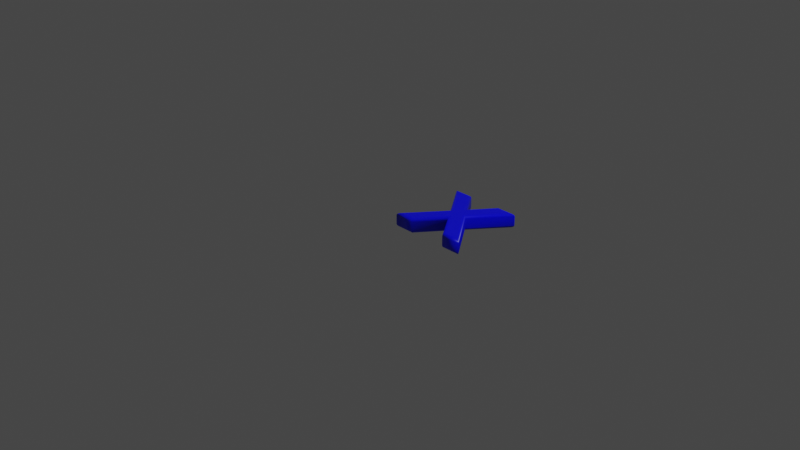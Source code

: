 # Source: 120.blend  (saved by Blender 2.83.19; exported with 4.5.12 LTS)
import bpy
from mathutils import Matrix  # noqa: F401  (used for matrix-valued properties, if any)

bpy.ops.wm.read_factory_settings(use_empty=True)
scene = bpy.context.scene
scene.name = 'Scene'

# ---- collections
col_collection = bpy.data.collections.new('Collection'); scene.collection.children.link(col_collection)

# ---- materials (node trees are filled in below, after node groups)
mat_material = bpy.data.materials.new('Material')
mat_material.alpha_threshold = 0.0
mat_material.use_transparent_shadow = False
mat_material.line_color = (0.0, 0.0, 0.0, 1.0)

# ---- material node trees
mat_material.use_nodes = True; mat_material.node_tree.nodes.clear()
_N = mat_material.node_tree.nodes; _L = mat_material.node_tree.links
n0 = _N.new('ShaderNodeOutputMaterial'); n0.name = 'Material Output'; n0.location = (300, 300)
n1 = _N.new('ShaderNodeBsdfPrincipled'); n1.name = 'Principled BSDF'; n1.location = (10, 300)
n1.distribution = 'GGX'
n1.subsurface_method = 'BURLEY'
n1.inputs[0].default_value = (0.0, 0.0, 1.0, 1.0)
n1.inputs[2].default_value = 0.4
n1.inputs[3].default_value = 1.45
n1.inputs[27].default_value = (0.0, 0.0, 0.0, 1.0)
n1.inputs[28].default_value = 1.0
_L.new(n1.outputs[0], n0.inputs[0])
n0.is_active_output = True

# ---- world
world_world = bpy.data.worlds.new('World'); scene.world = world_world
world_world.use_nodes = True; world_world.node_tree.nodes.clear()
_N = world_world.node_tree.nodes; _L = world_world.node_tree.links
n0 = _N.new('ShaderNodeOutputWorld'); n0.name = 'World Output'; n0.location = (300, 300)
n1 = _N.new('ShaderNodeBackground'); n1.name = 'Background'; n1.location = (10, 300)
n1.inputs[0].default_value = (0.05088, 0.05088, 0.05088, 1.0)
_L.new(n1.outputs[0], n0.inputs[0])
n0.is_active_output = True
world_world.color = (0.05088, 0.05088, 0.05088)
world_world.use_sun_shadow = False
world_world.sun_shadow_jitter_overblur = 0.0

# ---- cameras
cam_camera = bpy.data.cameras.new('Camera')
cam_camera.clip_end = 100.0
cam_camera.ortho_scale = 7.314

# ---- lights
light_light = bpy.data.lights.new('Light', 'POINT')
light_light.transmission_factor = 0.0
light_light.energy = 1000.0
light_light.shadow_soft_size = 0.1
light_light.shadow_maximum_resolution = 0.006
light_light.use_absolute_resolution = True

# ---- meshes
me_120 = bpy.data.meshes.new('120')
me_120.from_pydata([(0.6342, 0.7797, 0.08), (0.7783, 0.7797, 0.08), (0.4991, 0.4065, 0.08), (0.8054, 1.311e-09, 0.08), (0.6572, 1.311e-09, 0.08), (0.4288, 0.3126, 0.08), (0.2012, 1.311e-09, 0.08), (0.05291, 1.311e-09, 0.08), (0.3592, 0.4065, 0.08), (0.08006, 0.7797, 0.08), (0.2221, 0.7797, 0.08), (0.4288, 0.4977, 0.08), (0.6342, 0.7797, -0.08), (0.7783, 0.7797, -0.08), (0.4991, 0.4065, -0.08), (0.8054, -3.577e-10, -0.08), (0.6572, -3.577e-10, -0.08), (0.4288, 0.3126, -0.08), (0.2012, -3.577e-10, -0.08), (0.05291, -3.577e-10, -0.08), (0.3592, 0.4065, -0.08), (0.08006, 0.7797, -0.08), (0.2221, 0.7797, -0.08), (0.4288, 0.4977, -0.08), (0.6342, 0.7797, -0.08), (0.6283, 0.7912, -0.07772), (0.6234, 0.8009, -0.07121), (0.6201, 0.8074, -0.06148), (0.6189, 0.8097, -0.05), (0.6189, 0.8097, 0.05), (0.6201, 0.8074, 0.06148), (0.6234, 0.8009, 0.07121), (0.6283, 0.7912, 0.07772), (0.6342, 0.7797, 0.08), (0.7783, 0.7797, -0.08), (0.8012, 0.7912, -0.07772), (0.8206, 0.8009, -0.07121), (0.8336, 0.8074, -0.06148), (0.8382, 0.8097, -0.05), (0.8382, 0.8097, 0.05), (0.8336, 0.8074, 0.06148), (0.8206, 0.8009, 0.07121), (0.8012, 0.7912, 0.07772), (0.7783, 0.7797, 0.08), (0.4991, 0.4065, -0.08), (0.5135, 0.4066, -0.07772), (0.5257, 0.4066, -0.07121), (0.5338, 0.4066, -0.06148), (0.5366, 0.4066, -0.05), (0.5366, 0.4066, 0.05), (0.5338, 0.4066, 0.06148), (0.5257, 0.4066, 0.07121), (0.5135, 0.4066, 0.07772), (0.4991, 0.4065, 0.08), (0.8054, -3.577e-10, -0.08), (0.8285, -0.01148, -0.07772), (0.848, -0.02121, -0.07121), (0.861, -0.02772, -0.06148), (0.8656, -0.03, -0.05), (0.8656, -0.03, 0.05), (0.861, -0.02772, 0.06148), (0.848, -0.02121, 0.07121), (0.8285, -0.01148, 0.07772), (0.8054, 1.311e-09, 0.08), (0.6572, -3.577e-10, -0.08), (0.6513, -0.01148, -0.07772), (0.6464, -0.02121, -0.07121), (0.6431, -0.02772, -0.06148), (0.6419, -0.03, -0.05), (0.6419, -0.03, 0.05), (0.6431, -0.02772, 0.06148), (0.6464, -0.02121, 0.07121), (0.6513, -0.01148, 0.07772), (0.6572, 1.311e-09, 0.08), (0.4288, 0.3126, -0.08), (0.4288, 0.2931, -0.07772), (0.4288, 0.2766, -0.07121), (0.4289, 0.2655, -0.06148), (0.4289, 0.2617, -0.05), (0.4289, 0.2617, 0.05), (0.4289, 0.2655, 0.06148), (0.4288, 0.2766, 0.07121), (0.4288, 0.2931, 0.07772), (0.4288, 0.3126, 0.08), (0.2012, -3.577e-10, -0.08), (0.207, -0.01148, -0.07772), (0.212, -0.02121, -0.07121), (0.2153, -0.02772, -0.06148), (0.2164, -0.03, -0.05), (0.2164, -0.03, 0.05), (0.2153, -0.02772, 0.06148), (0.212, -0.02121, 0.07121), (0.207, -0.01148, 0.07772), (0.2012, 1.311e-09, 0.08), (0.05291, -3.577e-10, -0.08), (0.02988, -0.01148, -0.07772), (0.01036, -0.02121, -0.07121), (-0.002678, -0.02772, -0.06148), (-0.007258, -0.03, -0.05), (-0.007258, -0.03, 0.05), (-0.002678, -0.02772, 0.06148), (0.01036, -0.02121, 0.07121), (0.02988, -0.01148, 0.07772), (0.05291, 1.311e-09, 0.08), (0.3592, 0.4065, -0.08), (0.3449, 0.4066, -0.07772), (0.3327, 0.4066, -0.07121), (0.3245, 0.4066, -0.06148), (0.3217, 0.4066, -0.05), (0.3217, 0.4066, 0.05), (0.3245, 0.4066, 0.06148), (0.3327, 0.4066, 0.07121), (0.3449, 0.4066, 0.07772), (0.3592, 0.4065, 0.08), (0.08006, 0.7797, -0.08), (0.05713, 0.7912, -0.07772), (0.03769, 0.8009, -0.07121), (0.02471, 0.8074, -0.06148), (0.02015, 0.8097, -0.05), (0.02015, 0.8097, 0.05), (0.02471, 0.8074, 0.06148), (0.03769, 0.8009, 0.07121), (0.05713, 0.7912, 0.07772), (0.08006, 0.7797, 0.08), (0.2221, 0.7797, -0.08), (0.2279, 0.7912, -0.07772), (0.2328, 0.8009, -0.07121), (0.2361, 0.8074, -0.06148), (0.2373, 0.8097, -0.05), (0.2373, 0.8097, 0.05), (0.2361, 0.8074, 0.06148), (0.2328, 0.8009, 0.07121), (0.2279, 0.7912, 0.07772), (0.2221, 0.7797, 0.08), (0.4288, 0.4977, -0.08), (0.4288, 0.5172, -0.07772), (0.4288, 0.5337, -0.07121), (0.4287, 0.5447, -0.06148), (0.4287, 0.5486, -0.05), (0.4287, 0.5486, 0.05), (0.4287, 0.5447, 0.06148), (0.4288, 0.5337, 0.07121), (0.4288, 0.5172, 0.07772), (0.4288, 0.4977, 0.08)], [], [(8, 10, 9), (8, 11, 10), (11, 1, 0), (11, 2, 1), (8, 2, 11), (7, 2, 8), (7, 5, 2), (5, 3, 2), (7, 6, 5), (4, 3, 5), (22, 20, 21), (23, 20, 22), (13, 23, 12), (14, 23, 13), (14, 20, 23), (14, 19, 20), (17, 19, 14), (15, 17, 14), (18, 19, 17), (15, 16, 17), (25, 35, 34, 24), (26, 36, 35, 25), (27, 37, 36, 26), (28, 38, 37, 27), (29, 39, 38, 28), (30, 40, 39, 29), (31, 41, 40, 30), (32, 42, 41, 31), (33, 43, 42, 32), (35, 45, 44, 34), (36, 46, 45, 35), (37, 47, 46, 36), (38, 48, 47, 37), (39, 49, 48, 38), (40, 50, 49, 39), (41, 51, 50, 40), (42, 52, 51, 41), (43, 53, 52, 42), (45, 55, 54, 44), (46, 56, 55, 45), (47, 57, 56, 46), (48, 58, 57, 47), (49, 59, 58, 48), (50, 60, 59, 49), (51, 61, 60, 50), (52, 62, 61, 51), (53, 63, 62, 52), (55, 65, 64, 54), (56, 66, 65, 55), (57, 67, 66, 56), (58, 68, 67, 57), (59, 69, 68, 58), (60, 70, 69, 59), (61, 71, 70, 60), (62, 72, 71, 61), (63, 73, 72, 62), (65, 75, 74, 64), (66, 76, 75, 65), (67, 77, 76, 66), (68, 78, 77, 67), (69, 79, 78, 68), (70, 80, 79, 69), (71, 81, 80, 70), (72, 82, 81, 71), (73, 83, 82, 72), (75, 85, 84, 74), (76, 86, 85, 75), (77, 87, 86, 76), (78, 88, 87, 77), (79, 89, 88, 78), (80, 90, 89, 79), (81, 91, 90, 80), (82, 92, 91, 81), (83, 93, 92, 82), (85, 95, 94, 84), (86, 96, 95, 85), (87, 97, 96, 86), (88, 98, 97, 87), (89, 99, 98, 88), (90, 100, 99, 89), (91, 101, 100, 90), (92, 102, 101, 91), (93, 103, 102, 92), (95, 105, 104, 94), (96, 106, 105, 95), (97, 107, 106, 96), (98, 108, 107, 97), (99, 109, 108, 98), (100, 110, 109, 99), (101, 111, 110, 100), (102, 112, 111, 101), (103, 113, 112, 102), (105, 115, 114, 104), (106, 116, 115, 105), (107, 117, 116, 106), (108, 118, 117, 107), (109, 119, 118, 108), (110, 120, 119, 109), (111, 121, 120, 110), (112, 122, 121, 111), (113, 123, 122, 112), (115, 125, 124, 114), (116, 126, 125, 115), (117, 127, 126, 116), (118, 128, 127, 117), (119, 129, 128, 118), (120, 130, 129, 119), (121, 131, 130, 120), (122, 132, 131, 121), (123, 133, 132, 122), (125, 135, 134, 124), (126, 136, 135, 125), (127, 137, 136, 126), (128, 138, 137, 127), (129, 139, 138, 128), (130, 140, 139, 129), (131, 141, 140, 130), (132, 142, 141, 131), (133, 143, 142, 132), (135, 25, 24, 134), (136, 26, 25, 135), (137, 27, 26, 136), (138, 28, 27, 137), (139, 29, 28, 138), (140, 30, 29, 139), (141, 31, 30, 140), (142, 32, 31, 141), (143, 33, 32, 142)])
me_120.polygons.foreach_set('use_smooth', [0, 0, 0, 0, 0, 0, 0, 0, 0, 0, 0, 0, 0, 0, 0, 0, 0, 0, 0, 0, 1, 1, 1, 1, 1, 1, 1, 1, 1, 1, 1, 1, 1, 1, 1, 1, 1, 1, 1, 1, 1, 1, 1, 1, 1, 1, 1, 1, 1, 1, 1, 1, 1, 1, 1, 1, 1, 1, 1, 1, 1, 1, 1, 1, 1, 1, 1, 1, 1, 1, 1, 1, 1, 1, 1, 1, 1, 1, 1, 1, 1, 1, 1, 1, 1, 1, 1, 1, 1, 1, 1, 1, 1, 1, 1, 1, 1, 1, 1, 1, 1, 1, 1, 1, 1, 1, 1, 1, 1, 1, 1, 1, 1, 1, 1, 1, 1, 1, 1, 1, 1, 1, 1, 1, 1, 1, 1, 1])
_uv = me_120.uv_layers.new(name='UVMap')
_uv.uv.foreach_set('vector', [0.783, 0.1635, 0.5839, 0.09039, 0.5839, 0.01463, 0.783, 0.1635, 0.7343, 0.2007, 0.5839, 0.09039, 0.7343, 0.2007, 0.5839, 0.3871, 0.5839, 0.3102, 0.7343, 0.2007, 0.783, 0.2382, 0.5839, 0.3871, 0.783, 0.1635, 0.783, 0.2382, 0.7343, 0.2007, 0.9999, 0.0001416, 0.783, 0.2382, 0.783, 0.1635, 0.9999, 0.0001416, 0.8331, 0.2007, 0.783, 0.2382, 0.8331, 0.2007, 0.9999, 0.4016, 0.783, 0.2382, 0.9999, 0.0001416, 0.9999, 0.07924, 0.8331, 0.2007, 0.9999, 0.3225, 0.9999, 0.4016, 0.8331, 0.2007, 0.9999, 0.4921, 0.8008, 0.5653, 0.9999, 0.4164, 0.8495, 0.6024, 0.8008, 0.5653, 0.9999, 0.4921, 0.9999, 0.7889, 0.8495, 0.6024, 0.9999, 0.712, 0.8008, 0.6399, 0.8495, 0.6024, 0.9999, 0.7889, 0.8008, 0.6399, 0.8008, 0.5653, 0.8495, 0.6024, 0.8008, 0.6399, 0.5839, 0.4019, 0.8008, 0.5653, 0.7507, 0.6024, 0.5839, 0.4019, 0.8008, 0.6399, 0.5839, 0.8033, 0.7507, 0.6024, 0.8008, 0.6399, 0.5839, 0.481, 0.5839, 0.4019, 0.7507, 0.6024, 0.5839, 0.8033, 0.5839, 0.7242, 0.7507, 0.6024, 0.08211, 0.4789, 0.115, 0.4799, 0.1139, 0.4838, 0.07982, 0.4823, 0.08427, 0.4757, 0.1158, 0.477, 0.115, 0.4799, 0.08211, 0.4789, 0.08634, 0.4728, 0.1164, 0.4748, 0.1158, 0.477, 0.08427, 0.4757, 0.08855, 0.4701, 0.1169, 0.4729, 0.1164, 0.4748, 0.08634, 0.4728, 0.1109, 0.4501, 0.1165, 0.483, 0.1169, 0.4729, 0.08855, 0.4701, 0.1125, 0.4527, 0.1183, 0.4822, 0.1165, 0.483, 0.1109, 0.4501, 0.1139, 0.4551, 0.1201, 0.4814, 0.1183, 0.4822, 0.1125, 0.4527, 0.1154, 0.4575, 0.122, 0.4804, 0.1201, 0.4814, 0.1139, 0.4551, 0.117, 0.4599, 0.1241, 0.4789, 0.122, 0.4804, 0.1154, 0.4575, 0.115, 0.4799, 0.2849, 0.5859, 0.2832, 0.5919, 0.1139, 0.4838, 0.1158, 0.477, 0.2867, 0.5794, 0.2849, 0.5859, 0.115, 0.4799, 0.1164, 0.4748, 0.2885, 0.5727, 0.2867, 0.5794, 0.1158, 0.477, 0.1169, 0.4729, 0.2904, 0.5655, 0.2885, 0.5727, 0.1164, 0.4748, 0.1165, 0.483, 0.3176, 0.4459, 0.2904, 0.5655, 0.1169, 0.4729, 0.1183, 0.4822, 0.3113, 0.4375, 0.3176, 0.4459, 0.1165, 0.483, 0.1201, 0.4814, 0.305, 0.4296, 0.3113, 0.4375, 0.1183, 0.4822, 0.122, 0.4804, 0.2989, 0.4219, 0.305, 0.4296, 0.1201, 0.4814, 0.1241, 0.4789, 0.293, 0.4143, 0.2989, 0.4219, 0.122, 0.4804, 0.2849, 0.5859, 0.5748, 0.6005, 0.5836, 0.5978, 0.2832, 0.5919, 0.2867, 0.5794, 0.5685, 0.6044, 0.5748, 0.6005, 0.2849, 0.5859, 0.2885, 0.5727, 0.5638, 0.6092, 0.5685, 0.6044, 0.2867, 0.5794, 0.2904, 0.5655, 0.56, 0.6151, 0.5638, 0.6092, 0.2885, 0.5727, 0.3176, 0.4459, 0.5561, 0.6007, 0.56, 0.6151, 0.2904, 0.5655, 0.3113, 0.4375, 0.5374, 0.5953, 0.5561, 0.6007, 0.3176, 0.4459, 0.305, 0.4296, 0.5194, 0.59, 0.5374, 0.5953, 0.3113, 0.4375, 0.2989, 0.4219, 0.5017, 0.5845, 0.5194, 0.59, 0.305, 0.4296, 0.293, 0.4143, 0.4841, 0.5781, 0.5017, 0.5845, 0.2989, 0.4219, 0.5748, 0.6005, 0.5044, 0.3144, 0.5121, 0.3033, 0.5836, 0.5978, 0.5685, 0.6044, 0.4963, 0.3232, 0.5044, 0.3144, 0.5748, 0.6005, 0.5638, 0.6092, 0.488, 0.3301, 0.4963, 0.3232, 0.5685, 0.6044, 0.56, 0.6151, 0.4791, 0.3361, 0.488, 0.3301, 0.5638, 0.6092, 0.5561, 0.6007, 0.3961, 0.5635, 0.4791, 0.3361, 0.56, 0.6151, 0.5374, 0.5953, 0.4178, 0.5611, 0.3961, 0.5635, 0.5561, 0.6007, 0.5194, 0.59, 0.4386, 0.5577, 0.4178, 0.5611, 0.5374, 0.5953, 0.5017, 0.5845, 0.4587, 0.5533, 0.4386, 0.5577, 0.5194, 0.59, 0.4841, 0.5781, 0.4782, 0.5479, 0.4587, 0.5533, 0.5017, 0.5845, 0.5044, 0.3144, 0.5688, 0.3205, 0.5726, 0.3232, 0.5121, 0.3033, 0.4963, 0.3232, 0.5648, 0.3178, 0.5688, 0.3205, 0.5044, 0.3144, 0.488, 0.3301, 0.5605, 0.3153, 0.5648, 0.3178, 0.4963, 0.3232, 0.4791, 0.3361, 0.5561, 0.313, 0.5605, 0.3153, 0.488, 0.3301, 0.3961, 0.5635, 0.4863, 0.3147, 0.5561, 0.313, 0.4791, 0.3361, 0.4178, 0.5611, 0.4704, 0.3189, 0.4863, 0.3147, 0.3961, 0.5635, 0.4386, 0.5577, 0.4543, 0.3235, 0.4704, 0.3189, 0.4178, 0.5611, 0.4587, 0.5533, 0.4382, 0.3285, 0.4543, 0.3235, 0.4386, 0.5577, 0.4782, 0.5479, 0.4221, 0.3339, 0.4382, 0.3285, 0.4587, 0.5533, 0.5688, 0.3205, 0.5723, 0.0805, 0.5836, 0.07652, 0.5726, 0.3232, 0.5648, 0.3178, 0.5625, 0.08444, 0.5723, 0.0805, 0.5688, 0.3205, 0.5605, 0.3153, 0.5537, 0.08819, 0.5625, 0.08444, 0.5648, 0.3178, 0.5561, 0.313, 0.5452, 0.09172, 0.5537, 0.08819, 0.5605, 0.3153, 0.4863, 0.3147, 0.4918, 0.1395, 0.5452, 0.09172, 0.5561, 0.313, 0.4704, 0.3189, 0.4896, 0.1331, 0.4918, 0.1395, 0.4863, 0.3147, 0.4543, 0.3235, 0.488, 0.127, 0.4896, 0.1331, 0.4704, 0.3189, 0.4382, 0.3285, 0.4868, 0.1212, 0.488, 0.127, 0.4543, 0.3235, 0.4221, 0.3339, 0.4858, 0.1155, 0.4868, 0.1212, 0.4382, 0.3285, 0.5723, 0.0805, 0.4567, 0.005994, 0.459, 0.0001416, 0.5836, 0.07652, 0.5625, 0.08444, 0.4545, 0.009706, 0.4567, 0.005994, 0.5723, 0.0805, 0.5537, 0.08819, 0.4523, 0.01205, 0.4545, 0.009706, 0.5625, 0.08444, 0.5452, 0.09172, 0.4499, 0.01352, 0.4523, 0.01205, 0.5537, 0.08819, 0.4918, 0.1395, 0.4624, 0.02402, 0.4499, 0.01352, 0.5452, 0.09172, 0.4896, 0.1331, 0.4626, 0.03748, 0.4624, 0.02402, 0.4918, 0.1395, 0.488, 0.127, 0.4628, 0.05049, 0.4626, 0.03748, 0.4896, 0.1331, 0.4868, 0.1212, 0.463, 0.06356, 0.4628, 0.05049, 0.488, 0.127, 0.4858, 0.1155, 0.4634, 0.07712, 0.463, 0.06356, 0.4868, 0.1212, 0.4567, 0.005994, 0.2304, 0.09553, 0.2275, 0.09121, 0.459, 0.0001416, 0.4545, 0.009706, 0.2335, 0.1003, 0.2304, 0.09553, 0.4567, 0.005994, 0.4523, 0.01205, 0.2367, 0.1053, 0.2335, 0.1003, 0.4545, 0.009706, 0.4499, 0.01352, 0.2401, 0.1106, 0.2367, 0.1053, 0.4523, 0.01205, 0.4624, 0.02402, 0.2917, 0.2093, 0.2401, 0.1106, 0.4499, 0.01352, 0.4626, 0.03748, 0.2898, 0.2215, 0.2917, 0.2093, 0.4624, 0.02402, 0.4628, 0.05049, 0.2877, 0.2332, 0.2898, 0.2215, 0.4626, 0.03748, 0.463, 0.06356, 0.2853, 0.2448, 0.2877, 0.2332, 0.4628, 0.05049, 0.4634, 0.07712, 0.2828, 0.2562, 0.2853, 0.2448, 0.463, 0.06356, 0.2304, 0.09553, 0.1161, 0.2188, 0.1129, 0.2132, 0.2275, 0.09121, 0.2335, 0.1003, 0.1187, 0.2229, 0.1161, 0.2188, 0.2304, 0.09553, 0.2367, 0.1053, 0.1212, 0.2262, 0.1187, 0.2229, 0.2335, 0.1003, 0.2401, 0.1106, 0.1237, 0.2292, 0.1212, 0.2262, 0.2367, 0.1053, 0.2917, 0.2093, 0.1044, 0.2215, 0.1237, 0.2292, 0.2401, 0.1106, 0.2898, 0.2215, 0.1067, 0.225, 0.1044, 0.2215, 0.2917, 0.2093, 0.2877, 0.2332, 0.1091, 0.2283, 0.1067, 0.225, 0.2898, 0.2215, 0.2853, 0.2448, 0.1119, 0.2317, 0.1091, 0.2283, 0.2877, 0.2332, 0.2828, 0.2562, 0.115, 0.2354, 0.1119, 0.2317, 0.2853, 0.2448, 0.1161, 0.2188, 0.0201, 0.2364, 0.01482, 0.2313, 0.1129, 0.2132, 0.1187, 0.2229, 0.02475, 0.2413, 0.0201, 0.2364, 0.1161, 0.2188, 0.1212, 0.2262, 0.02883, 0.2459, 0.02475, 0.2413, 0.1187, 0.2229, 0.1237, 0.2292, 0.03277, 0.2505, 0.02883, 0.2459, 0.1212, 0.2262, 0.1044, 0.2215, 0.1146, 0.3083, 0.03277, 0.2505, 0.1237, 0.2292, 0.1067, 0.225, 0.1149, 0.2965, 0.1146, 0.3083, 0.1044, 0.2215, 0.1091, 0.2283, 0.1147, 0.2852, 0.1149, 0.2965, 0.1067, 0.225, 0.1119, 0.2317, 0.1142, 0.2743, 0.1147, 0.2852, 0.1091, 0.2283, 0.115, 0.2354, 0.1133, 0.2636, 0.1142, 0.2743, 0.1119, 0.2317, 0.0201, 0.2364, 0.005397, 0.353, 0.0001416, 0.3543, 0.01482, 0.2313, 0.02475, 0.2413, 0.01103, 0.3516, 0.005397, 0.353, 0.0201, 0.2364, 0.02883, 0.2459, 0.01684, 0.3501, 0.01103, 0.3516, 0.02475, 0.2413, 0.03277, 0.2505, 0.0226, 0.3483, 0.01684, 0.3501, 0.02883, 0.2459, 0.1146, 0.3083, 0.1309, 0.3339, 0.0226, 0.3483, 0.03277, 0.2505, 0.1149, 0.2965, 0.146, 0.3355, 0.1309, 0.3339, 0.1146, 0.3083, 0.1147, 0.2852, 0.1615, 0.337, 0.146, 0.3355, 0.1149, 0.2965, 0.1142, 0.2743, 0.1771, 0.3384, 0.1615, 0.337, 0.1147, 0.2852, 0.1133, 0.2636, 0.1929, 0.3399, 0.1771, 0.3384, 0.1142, 0.2743, 0.005397, 0.353, 0.08211, 0.4789, 0.07982, 0.4823, 0.0001416, 0.3543, 0.01103, 0.3516, 0.08427, 0.4757, 0.08211, 0.4789, 0.005397, 0.353, 0.01684, 0.3501, 0.08634, 0.4728, 0.08427, 0.4757, 0.01103, 0.3516, 0.0226, 0.3483, 0.08855, 0.4701, 0.08634, 0.4728, 0.01684, 0.3501, 0.1309, 0.3339, 0.1109, 0.4501, 0.08855, 0.4701, 0.0226, 0.3483, 0.146, 0.3355, 0.1125, 0.4527, 0.1109, 0.4501, 0.1309, 0.3339, 0.1615, 0.337, 0.1139, 0.4551, 0.1125, 0.4527, 0.146, 0.3355, 0.1771, 0.3384, 0.1154, 0.4575, 0.1139, 0.4551, 0.1615, 0.337, 0.1929, 0.3399, 0.117, 0.4599, 0.1154, 0.4575, 0.1771, 0.3384])
me_120.materials.append(mat_material)
me_120.use_remesh_fix_poles = True
me_120.use_remesh_preserve_attributes = False
me_120.use_mirror_vertex_groups = False
me_120.update()

# ---- objects
ob_light = bpy.data.objects.new('Light', light_light)
ob_camera = bpy.data.objects.new('Camera', cam_camera)
ob_120 = bpy.data.objects.new('120', me_120)

# ---- transforms, parenting, visibility, modifiers, constraints
ob_light.location = (4.076, 1.005, 5.904)
ob_light.rotation_euler = (0.6503, 0.05522, 1.866)
ob_light.lock_rotations_4d = False
ob_light.empty_display_type = 'ARROWS'
ob_light.color = (0.0, 0.0, 0.0, 0.0)
ob_light.lineart.crease_threshold = 0.0
ob_camera.location = (7.359, -6.926, 4.958)
ob_camera.rotation_euler = (1.109, 0.0, 0.8149)
ob_camera.lock_rotations_4d = False
ob_camera.empty_display_type = 'ARROWS'
ob_camera.color = (0.0, 0.0, 0.0, 0.0)
ob_camera.display_type = 'WIRE'
ob_camera.lineart.crease_threshold = 0.0
ob_120.location = (0.0, 0.0, 0.0)
ob_120.lineart.crease_threshold = 0.0

# ---- collection membership
col_collection.objects.link(ob_light)
col_collection.objects.link(ob_camera)
col_collection.objects.link(ob_120)

# ---- scene / render settings (as saved in the file)
scene.camera = ob_camera
scene.frame_start = 1; scene.frame_end = 250; scene.frame_set(1)
scene.render.engine = 'BLENDER_EEVEE_NEXT'
scene.cycles.use_denoising = False
scene.cycles.samples = 128
scene.cycles.sampling_pattern = 'TABULATED_SOBOL'
scene.cycles.use_adaptive_sampling = False
scene.cycles.use_light_tree = False
scene.view_settings.view_transform = 'Filmic'
bpy.context.view_layer.update()

